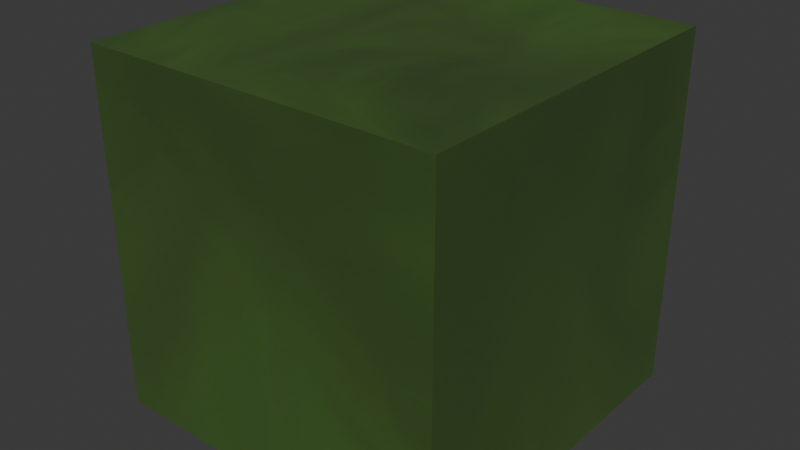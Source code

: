 # Source: grass_surface.blend  (saved by Blender 4.5.90; exported with 4.5.12 LTS)
import bpy
from mathutils import Matrix  # noqa: F401  (used for matrix-valued properties, if any)

bpy.ops.wm.read_factory_settings(use_empty=True)
scene = bpy.context.scene
scene.name = 'Scene'

# ---- collections
col_collection = bpy.data.collections.new('Collection'); scene.collection.children.link(col_collection)

# ---- images (referenced by path relative to the original .blend; pixels are not part of the script)
import os
ASSET_DIR = os.environ.get("B2B_ASSET_DIR", "")  # directory of the original .blend (textures are referenced by path, not embedded)
HERE = os.path.dirname(os.path.abspath(__file__))  # packed textures are extracted next to this script under _unpacked/

def load_image(name, relpath, width, height, colorspace="sRGB"):
    """Load a texture the original file referenced (path relative to the .blend, or extracted next to this script)."""
    p = next((c for c in (os.path.join(HERE, relpath), os.path.join(ASSET_DIR, relpath)) if relpath and os.path.exists(c)), "")
    if p:
        img = bpy.data.images.load(p, check_existing=True)
        img.name = name
    else:  # same state as the original file: an image datablock whose file is absent (Cycles renders it pink)
        img = bpy.data.images.new(name, width, height)
        img.source = "FILE"
        img.filepath = "//" + (relpath or name)
    img.colorspace_settings.name = colorspace
    return img
img_material_001_base_color = load_image('Material.001 Base Color', '_unpacked/Material.3bd45d57.png', 1024, 1024, 'sRGB')

# ---- materials (node trees are filled in below, after node groups)
mat_material_001 = bpy.data.materials.new('Material.001')

# ---- material node trees
mat_material_001.use_nodes = True; mat_material_001.node_tree.nodes.clear()
_N = mat_material_001.node_tree.nodes; _L = mat_material_001.node_tree.links
n0 = _N.new('ShaderNodeBsdfPrincipled'); n0.name = 'Principled BSDF'; n0.location = (-200, 100)
n0.inputs[2].default_value = 1.0
n1 = _N.new('ShaderNodeOutputMaterial'); n1.name = 'Material Output'; n1.location = (200, 100)
n2 = _N.new('ShaderNodeTexImage'); n2.name = 'Image Texture'; n2.location = (-490, 80)
n2.image = img_material_001_base_color
_L.new(n0.outputs[0], n1.inputs[0])
_L.new(n2.outputs[0], n0.inputs[0])
n1.is_active_output = True

# ---- world
world_world = bpy.data.worlds.new('World'); scene.world = world_world
world_world.use_nodes = True; world_world.node_tree.nodes.clear()
_N = world_world.node_tree.nodes; _L = world_world.node_tree.links
n0 = _N.new('ShaderNodeOutputWorld'); n0.name = 'World Output'; n0.location = (200, 100)
n1 = _N.new('ShaderNodeBackground'); n1.name = 'Background'; n1.location = (-200, 100)
n1.inputs[0].default_value = (0.05088, 0.05088, 0.05088, 1.0)
_L.new(n1.outputs[0], n0.inputs[0])
n0.is_active_output = True
world_world.color = (0.05088, 0.05088, 0.05088)
world_world.sun_shadow_jitter_overblur = 0.0

# ---- meshes
me_cube_001 = bpy.data.meshes.new('Cube.001')
me_cube_001.from_pydata([(-1.0, -1.0, -1.0), (-1.0, -1.0, 1.0), (-1.0, 1.0, -1.0), (-1.0, 1.0, 1.0), (1.0, -1.0, -1.0), (1.0, -1.0, 1.0), (1.0, 1.0, -1.0), (1.0, 1.0, 1.0)], [], [(0, 1, 3, 2), (2, 3, 7, 6), (6, 7, 5, 4), (4, 5, 1, 0), (2, 6, 4, 0), (7, 3, 1, 5)])
_uv = me_cube_001.uv_layers.new(name='UVMap')
_uv.uv.foreach_set('vector', [0.3333, 0.3333, 1.457e-08, 0.3333, 3.974e-08, 3e-15, 0.3333, 2.517e-08, -5.96e-08, 8.941e-08, 9.273e-09, 0.6667, 3.444e-08, 0.3333, 0.3333, 0.3333, 0.6667, 0.3333, 0.3333, 0.3333, 0.3333, 5.298e-09, 0.6667, 3.046e-08, 1.0, 8.941e-08, 1.192e-07, -5.96e-08, 0.3333, 0.3333, 0.6667, 0.3333, 0.0, 8.941e-08, -5.96e-08, 1.0, 3.975e-09, 1.0, 2.914e-08, 0.6667, 1.0, 8.941e-08, 1.0, 1.0, 1.788e-07, 1.0, 2.384e-07, 8.941e-08])
me_cube_001.materials.append(mat_material_001)
me_cube_001.update()

# ---- objects
ob_cube = bpy.data.objects.new('Cube', me_cube_001)

# ---- transforms, parenting, visibility, modifiers, constraints
ob_cube.location = (0.0, 0.0, 0.0)
ob_cube.scale = (2.0, 2.0, 2.0)
ob_cube.lock_scale = (True, True, True)

# ---- collection membership
col_collection.objects.link(ob_cube)

# ---- scene / render settings (as saved in the file)
scene.frame_start = 1; scene.frame_end = 250; scene.frame_set(1)
scene.render.engine = 'BLENDER_EEVEE_NEXT'
bpy.context.view_layer.update()

# ---- added for rendering (the .blend has no active camera and no usable light): camera, sun
cam_auto = bpy.data.cameras.new('AutoCamera')
cam_auto.lens = 50.0
cam_auto.sensor_width = 36.0
cam_auto.clip_end = 1000.0
ob_auto_camera = bpy.data.objects.new('AutoCamera', cam_auto)
scene.collection.objects.link(ob_auto_camera)
ob_auto_camera.location = (6.41014, -7.69217, 5.12812)
ob_auto_camera.rotation_euler = (1.09748, -7.21219e-08, 0.694738)
scene.camera = ob_auto_camera
light_auto_sun = bpy.data.lights.new('AutoSun', 'SUN')
light_auto_sun.energy = 3.0
light_auto_sun.angle = 0.0523599
ob_auto_sun = bpy.data.objects.new('AutoSun', light_auto_sun)
scene.collection.objects.link(ob_auto_sun)
ob_auto_sun.rotation_euler = (0.872665, 0.174533, 0.523599)
bpy.context.view_layer.update()
